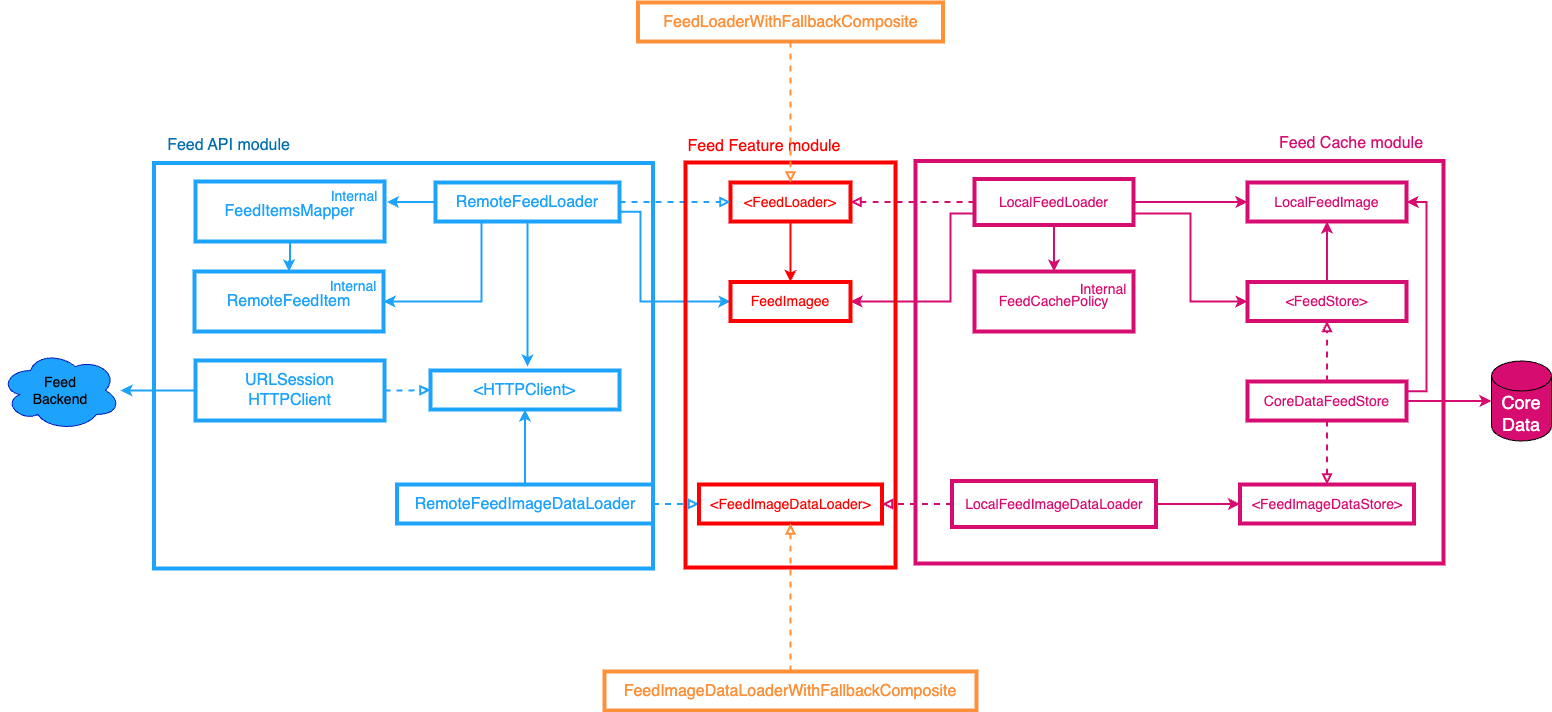

The diagram above was exported from draw.io. Its source (the exported page's mxGraphModel, read from the mxfile embedded in the PNG):
<mxGraphModel dx="859" dy="886" grid="0" gridSize="10" guides="1" tooltips="1" connect="1" arrows="1" fold="1" page="1" pageScale="1" pageWidth="1400" pageHeight="850" math="0" shadow="0">
  <root>
    <mxCell id="0" />
    <mxCell id="1" parent="0" />
    <mxCell id="DaBoR0gVyzuO1eZjZUi0-1" style="edgeStyle=orthogonalEdgeStyle;rounded=0;orthogonalLoop=1;jettySize=auto;html=1;exitX=0.5;exitY=1;exitDx=0;exitDy=0;entryX=0.5;entryY=0;entryDx=0;entryDy=0;strokeColor=#FF0000;strokeWidth=2;" parent="1" source="DaBoR0gVyzuO1eZjZUi0-2" target="DaBoR0gVyzuO1eZjZUi0-31" edge="1">
      <mxGeometry relative="1" as="geometry" />
    </mxCell>
    <mxCell id="DaBoR0gVyzuO1eZjZUi0-2" value="&lt;font style=&quot;font-size: 14px;&quot;&gt;&amp;lt;FeedLoader&amp;gt;&lt;/font&gt;" style="rounded=0;whiteSpace=wrap;html=1;fillColor=none;strokeColor=#FF0000;strokeWidth=4;fontSize=14;fontColor=#FF0000;" parent="1" vertex="1">
      <mxGeometry x="785" y="258" width="120" height="39" as="geometry" />
    </mxCell>
    <mxCell id="DaBoR0gVyzuO1eZjZUi0-3" style="edgeStyle=orthogonalEdgeStyle;rounded=0;orthogonalLoop=1;jettySize=auto;html=1;entryX=1;entryY=0.5;entryDx=0;entryDy=0;strokeColor=#D70C70;strokeWidth=2;endArrow=block;endFill=0;dashed=1;" parent="1" source="DaBoR0gVyzuO1eZjZUi0-8" target="DaBoR0gVyzuO1eZjZUi0-2" edge="1">
      <mxGeometry relative="1" as="geometry" />
    </mxCell>
    <mxCell id="DaBoR0gVyzuO1eZjZUi0-4" style="edgeStyle=orthogonalEdgeStyle;rounded=0;orthogonalLoop=1;jettySize=auto;html=1;exitX=0;exitY=0.75;exitDx=0;exitDy=0;entryX=1;entryY=0.5;entryDx=0;entryDy=0;strokeColor=#D70C70;strokeWidth=2;" parent="1" source="DaBoR0gVyzuO1eZjZUi0-8" target="DaBoR0gVyzuO1eZjZUi0-31" edge="1">
      <mxGeometry relative="1" as="geometry">
        <Array as="points">
          <mxPoint x="1005" y="289" />
          <mxPoint x="1005" y="377" />
        </Array>
      </mxGeometry>
    </mxCell>
    <mxCell id="DaBoR0gVyzuO1eZjZUi0-5" style="edgeStyle=orthogonalEdgeStyle;rounded=0;orthogonalLoop=1;jettySize=auto;html=1;entryX=0.5;entryY=0;entryDx=0;entryDy=0;strokeColor=#D70C70;strokeWidth=2;" parent="1" source="DaBoR0gVyzuO1eZjZUi0-8" target="DaBoR0gVyzuO1eZjZUi0-38" edge="1">
      <mxGeometry relative="1" as="geometry" />
    </mxCell>
    <mxCell id="DaBoR0gVyzuO1eZjZUi0-6" style="edgeStyle=orthogonalEdgeStyle;rounded=0;orthogonalLoop=1;jettySize=auto;html=1;exitX=1;exitY=0.5;exitDx=0;exitDy=0;entryX=0;entryY=0.5;entryDx=0;entryDy=0;strokeColor=#D70C70;strokeWidth=2;" parent="1" source="DaBoR0gVyzuO1eZjZUi0-8" target="DaBoR0gVyzuO1eZjZUi0-27" edge="1">
      <mxGeometry relative="1" as="geometry" />
    </mxCell>
    <mxCell id="DaBoR0gVyzuO1eZjZUi0-7" style="edgeStyle=orthogonalEdgeStyle;rounded=0;orthogonalLoop=1;jettySize=auto;html=1;exitX=1;exitY=0.75;exitDx=0;exitDy=0;entryX=0;entryY=0.5;entryDx=0;entryDy=0;strokeColor=#D70C70;strokeWidth=2;" parent="1" source="DaBoR0gVyzuO1eZjZUi0-8" target="DaBoR0gVyzuO1eZjZUi0-29" edge="1">
      <mxGeometry relative="1" as="geometry" />
    </mxCell>
    <mxCell id="DaBoR0gVyzuO1eZjZUi0-8" value="&lt;font style=&quot;font-size: 14px;&quot;&gt;LocalFeedLoader&lt;/font&gt;" style="rounded=0;whiteSpace=wrap;html=1;fillColor=none;strokeColor=#D70C70;strokeWidth=4;fontColor=#D70C70;fontSize=14;" parent="1" vertex="1">
      <mxGeometry x="1029" y="254.5" width="159" height="46" as="geometry" />
    </mxCell>
    <mxCell id="DaBoR0gVyzuO1eZjZUi0-9" style="edgeStyle=orthogonalEdgeStyle;rounded=0;orthogonalLoop=1;jettySize=auto;html=1;entryX=0.5;entryY=0;entryDx=0;entryDy=0;strokeColor=#1EA3FC;strokeWidth=2;" parent="1" source="DaBoR0gVyzuO1eZjZUi0-10" target="DaBoR0gVyzuO1eZjZUi0-25" edge="1">
      <mxGeometry relative="1" as="geometry" />
    </mxCell>
    <mxCell id="DaBoR0gVyzuO1eZjZUi0-10" value="&lt;font style=&quot;font-size: 16px;&quot;&gt;FeedItemsMapper&lt;/font&gt;" style="rounded=0;whiteSpace=wrap;html=1;fillColor=none;strokeColor=#1EA3FC;strokeWidth=4;fontColor=#1EA3FC;fontSize=16;" parent="1" vertex="1">
      <mxGeometry x="250" y="257" width="189" height="60" as="geometry" />
    </mxCell>
    <mxCell id="DaBoR0gVyzuO1eZjZUi0-11" style="edgeStyle=orthogonalEdgeStyle;rounded=0;orthogonalLoop=1;jettySize=auto;html=1;exitX=0.5;exitY=1;exitDx=0;exitDy=0;strokeColor=#1EA3FC;strokeWidth=2;" parent="1" source="DaBoR0gVyzuO1eZjZUi0-16" edge="1">
      <mxGeometry relative="1" as="geometry">
        <mxPoint x="582" y="442" as="targetPoint" />
        <mxPoint x="582" y="317" as="sourcePoint" />
      </mxGeometry>
    </mxCell>
    <mxCell id="DaBoR0gVyzuO1eZjZUi0-12" style="edgeStyle=orthogonalEdgeStyle;rounded=0;orthogonalLoop=1;jettySize=auto;html=1;strokeColor=#1EA3FC;strokeWidth=2;" parent="1" source="DaBoR0gVyzuO1eZjZUi0-16" edge="1">
      <mxGeometry relative="1" as="geometry">
        <mxPoint x="441.41176470588243" y="277.5" as="targetPoint" />
      </mxGeometry>
    </mxCell>
    <mxCell id="DaBoR0gVyzuO1eZjZUi0-13" style="edgeStyle=orthogonalEdgeStyle;rounded=0;orthogonalLoop=1;jettySize=auto;html=1;exitX=0.25;exitY=1;exitDx=0;exitDy=0;entryX=1;entryY=0.5;entryDx=0;entryDy=0;strokeColor=#1EA3FC;strokeWidth=2;" parent="1" source="DaBoR0gVyzuO1eZjZUi0-16" target="DaBoR0gVyzuO1eZjZUi0-25" edge="1">
      <mxGeometry relative="1" as="geometry" />
    </mxCell>
    <mxCell id="DaBoR0gVyzuO1eZjZUi0-14" style="edgeStyle=orthogonalEdgeStyle;rounded=0;orthogonalLoop=1;jettySize=auto;html=1;entryX=0;entryY=0.5;entryDx=0;entryDy=0;strokeColor=#1EA3FC;strokeWidth=2;dashed=1;endArrow=block;endFill=0;" parent="1" source="DaBoR0gVyzuO1eZjZUi0-16" target="DaBoR0gVyzuO1eZjZUi0-2" edge="1">
      <mxGeometry relative="1" as="geometry" />
    </mxCell>
    <mxCell id="DaBoR0gVyzuO1eZjZUi0-15" style="edgeStyle=orthogonalEdgeStyle;rounded=0;orthogonalLoop=1;jettySize=auto;html=1;exitX=1;exitY=0.75;exitDx=0;exitDy=0;entryX=0;entryY=0.5;entryDx=0;entryDy=0;strokeColor=#1EA3FC;strokeWidth=2;" parent="1" source="DaBoR0gVyzuO1eZjZUi0-16" target="DaBoR0gVyzuO1eZjZUi0-31" edge="1">
      <mxGeometry relative="1" as="geometry">
        <Array as="points">
          <mxPoint x="695" y="287" />
          <mxPoint x="695" y="377" />
        </Array>
      </mxGeometry>
    </mxCell>
    <mxCell id="DaBoR0gVyzuO1eZjZUi0-16" value="&lt;font style=&quot;font-size: 16px;&quot;&gt;RemoteFeedLoader&lt;/font&gt;" style="rounded=0;whiteSpace=wrap;html=1;fillColor=none;strokeColor=#1EA3FC;strokeWidth=4;fontColor=#1EA3FC;fontSize=16;" parent="1" vertex="1">
      <mxGeometry x="490" y="258" width="184" height="39" as="geometry" />
    </mxCell>
    <mxCell id="DaBoR0gVyzuO1eZjZUi0-17" value="&lt;font style=&quot;font-size: 16px;&quot;&gt;&amp;lt;HTTPClient&amp;gt;&lt;/font&gt;" style="rounded=0;whiteSpace=wrap;html=1;fillColor=none;strokeColor=#1EA3FC;strokeWidth=4;fontColor=#1EA3FC;fontSize=16;" parent="1" vertex="1">
      <mxGeometry x="485" y="446" width="189" height="39" as="geometry" />
    </mxCell>
    <mxCell id="DaBoR0gVyzuO1eZjZUi0-18" value="&lt;font style=&quot;font-size: 14px;&quot;&gt;Feed&lt;br style=&quot;font-size: 14px;&quot;&gt;Backend&lt;/font&gt;" style="ellipse;shape=cloud;whiteSpace=wrap;html=1;fillColor=#1ea3fc;fontColor=#000000;strokeColor=#001DBC;fontSize=14;" parent="1" vertex="1">
      <mxGeometry x="55" y="426" width="120" height="80" as="geometry" />
    </mxCell>
    <mxCell id="DaBoR0gVyzuO1eZjZUi0-19" style="edgeStyle=orthogonalEdgeStyle;rounded=0;orthogonalLoop=1;jettySize=auto;html=1;exitX=1;exitY=0.5;exitDx=0;exitDy=0;entryX=0;entryY=0.5;entryDx=0;entryDy=0;strokeWidth=2;endArrow=block;endFill=0;dashed=1;strokeColor=#1EA3FC;" parent="1" source="DaBoR0gVyzuO1eZjZUi0-21" target="DaBoR0gVyzuO1eZjZUi0-17" edge="1">
      <mxGeometry relative="1" as="geometry" />
    </mxCell>
    <mxCell id="DaBoR0gVyzuO1eZjZUi0-20" style="edgeStyle=orthogonalEdgeStyle;rounded=0;orthogonalLoop=1;jettySize=auto;html=1;strokeColor=#1EA3FC;strokeWidth=2;" parent="1" source="DaBoR0gVyzuO1eZjZUi0-21" target="DaBoR0gVyzuO1eZjZUi0-18" edge="1">
      <mxGeometry relative="1" as="geometry" />
    </mxCell>
    <mxCell id="DaBoR0gVyzuO1eZjZUi0-21" value="&lt;span style=&quot;font-family: Helvetica; font-size: 16px; font-style: normal; font-variant-ligatures: normal; font-variant-caps: normal; font-weight: 400; letter-spacing: normal; orphans: 2; text-align: center; text-indent: 0px; text-transform: none; widows: 2; word-spacing: 0px; -webkit-text-stroke-width: 0px; background-color: rgb(251, 251, 251); text-decoration-thickness: initial; text-decoration-style: initial; text-decoration-color: initial; float: none; display: inline !important;&quot;&gt;URLSession&lt;br&gt;HTTPClient&lt;br&gt;&lt;/span&gt;" style="rounded=0;whiteSpace=wrap;html=1;fillColor=none;strokeColor=#1EA3FC;strokeWidth=4;fontColor=#1EA3FC;" parent="1" vertex="1">
      <mxGeometry x="250" y="436" width="189" height="60" as="geometry" />
    </mxCell>
    <mxCell id="DaBoR0gVyzuO1eZjZUi0-22" value="" style="rounded=0;whiteSpace=wrap;html=1;fillColor=none;strokeWidth=4;strokeColor=#1EA3FC;" parent="1" vertex="1">
      <mxGeometry x="208.5" y="238.5" width="499" height="405.5" as="geometry" />
    </mxCell>
    <mxCell id="DaBoR0gVyzuO1eZjZUi0-23" value="Feed API module" style="text;html=1;strokeColor=none;fillColor=none;align=center;verticalAlign=middle;whiteSpace=wrap;rounded=0;strokeWidth=0;fontColor=#006EAF;fontStyle=0;fontSize=16;" parent="1" vertex="1">
      <mxGeometry x="219.5" y="206" width="127" height="30" as="geometry" />
    </mxCell>
    <mxCell id="DaBoR0gVyzuO1eZjZUi0-24" value="&lt;font style=&quot;font-size: 14px;&quot;&gt;Internal&lt;/font&gt;" style="text;html=1;strokeColor=none;fillColor=none;align=center;verticalAlign=middle;whiteSpace=wrap;rounded=0;labelPosition=center;verticalLabelPosition=middle;fontColor=#1EA3FC;" parent="1" vertex="1">
      <mxGeometry x="379" y="257" width="60" height="30" as="geometry" />
    </mxCell>
    <mxCell id="DaBoR0gVyzuO1eZjZUi0-25" value="RemoteFeedItem" style="rounded=0;whiteSpace=wrap;html=1;fillColor=none;strokeColor=#1EA3FC;strokeWidth=4;fontColor=#1EA3FC;fontSize=16;" parent="1" vertex="1">
      <mxGeometry x="249" y="347" width="189" height="60" as="geometry" />
    </mxCell>
    <mxCell id="DaBoR0gVyzuO1eZjZUi0-26" value="&lt;font style=&quot;font-size: 14px;&quot;&gt;Internal&lt;/font&gt;" style="text;html=1;strokeColor=none;fillColor=none;align=center;verticalAlign=middle;whiteSpace=wrap;rounded=0;labelPosition=center;verticalLabelPosition=middle;fontColor=#1EA3FC;" parent="1" vertex="1">
      <mxGeometry x="378" y="347" width="60" height="30" as="geometry" />
    </mxCell>
    <mxCell id="DaBoR0gVyzuO1eZjZUi0-27" value="&lt;font style=&quot;font-size: 14px;&quot;&gt;LocalFeedImage&lt;/font&gt;" style="rounded=0;whiteSpace=wrap;html=1;fillColor=none;strokeColor=#D70C70;strokeWidth=4;fontColor=#D70C70;fontSize=14;" parent="1" vertex="1">
      <mxGeometry x="1302" y="258" width="159" height="39" as="geometry" />
    </mxCell>
    <mxCell id="DaBoR0gVyzuO1eZjZUi0-28" style="edgeStyle=orthogonalEdgeStyle;rounded=0;orthogonalLoop=1;jettySize=auto;html=1;entryX=0.5;entryY=1;entryDx=0;entryDy=0;strokeColor=#D70C70;strokeWidth=2;" parent="1" source="DaBoR0gVyzuO1eZjZUi0-29" target="DaBoR0gVyzuO1eZjZUi0-27" edge="1">
      <mxGeometry relative="1" as="geometry" />
    </mxCell>
    <mxCell id="DaBoR0gVyzuO1eZjZUi0-29" value="&lt;font style=&quot;font-size: 14px;&quot;&gt;&amp;lt;FeedStore&amp;gt;&lt;/font&gt;" style="rounded=0;whiteSpace=wrap;html=1;fillColor=none;strokeColor=#D70C70;strokeWidth=4;fontColor=#D70C70;fontSize=14;" parent="1" vertex="1">
      <mxGeometry x="1302" y="357.5" width="159" height="39" as="geometry" />
    </mxCell>
    <mxCell id="DaBoR0gVyzuO1eZjZUi0-30" value="Feed Cache module" style="text;html=1;strokeColor=none;fillColor=none;align=center;verticalAlign=middle;whiteSpace=wrap;rounded=0;strokeWidth=0;fontColor=#D70C70;fontStyle=0;fontSize=16;" parent="1" vertex="1">
      <mxGeometry x="1327" y="204" width="158" height="30" as="geometry" />
    </mxCell>
    <mxCell id="DaBoR0gVyzuO1eZjZUi0-31" value="&lt;font style=&quot;font-size: 14px;&quot;&gt;FeedImagee&lt;/font&gt;" style="rounded=0;whiteSpace=wrap;html=1;fillColor=none;strokeColor=#FF0000;strokeWidth=4;fontSize=14;fontColor=#FF0000;" parent="1" vertex="1">
      <mxGeometry x="785" y="357.5" width="120" height="39" as="geometry" />
    </mxCell>
    <mxCell id="DaBoR0gVyzuO1eZjZUi0-32" value="" style="rounded=0;whiteSpace=wrap;html=1;fillColor=none;strokeWidth=4;strokeColor=#ff0000;" parent="1" vertex="1">
      <mxGeometry x="740" y="238" width="210" height="405" as="geometry" />
    </mxCell>
    <mxCell id="DaBoR0gVyzuO1eZjZUi0-33" style="edgeStyle=orthogonalEdgeStyle;rounded=0;orthogonalLoop=1;jettySize=auto;html=1;entryX=0.5;entryY=1;entryDx=0;entryDy=0;strokeColor=#D70C70;strokeWidth=2;endArrow=block;endFill=0;dashed=1;" parent="1" source="DaBoR0gVyzuO1eZjZUi0-36" target="DaBoR0gVyzuO1eZjZUi0-29" edge="1">
      <mxGeometry relative="1" as="geometry" />
    </mxCell>
    <mxCell id="DaBoR0gVyzuO1eZjZUi0-34" style="edgeStyle=orthogonalEdgeStyle;rounded=0;orthogonalLoop=1;jettySize=auto;html=1;exitX=0.5;exitY=1;exitDx=0;exitDy=0;entryX=0.5;entryY=0;entryDx=0;entryDy=0;strokeColor=#D70C70;strokeWidth=2;endArrow=block;endFill=0;dashed=1;" parent="1" source="DaBoR0gVyzuO1eZjZUi0-36" target="DaBoR0gVyzuO1eZjZUi0-49" edge="1">
      <mxGeometry relative="1" as="geometry" />
    </mxCell>
    <mxCell id="DaBoR0gVyzuO1eZjZUi0-35" style="edgeStyle=orthogonalEdgeStyle;rounded=0;orthogonalLoop=1;jettySize=auto;html=1;exitX=1;exitY=0.25;exitDx=0;exitDy=0;entryX=1;entryY=0.5;entryDx=0;entryDy=0;strokeColor=#D70C70;strokeWidth=2;" parent="1" source="DaBoR0gVyzuO1eZjZUi0-36" target="DaBoR0gVyzuO1eZjZUi0-27" edge="1">
      <mxGeometry relative="1" as="geometry" />
    </mxCell>
    <mxCell id="DaBoR0gVyzuO1eZjZUi0-36" value="&lt;font style=&quot;font-size: 14px;&quot;&gt;CoreDataFeedStore&lt;br&gt;&lt;/font&gt;" style="rounded=0;whiteSpace=wrap;html=1;fillColor=none;strokeColor=#D70C70;strokeWidth=4;fontSize=14;gradientColor=#b3b3b3;fontColor=#D70C70;" parent="1" vertex="1">
      <mxGeometry x="1302" y="457" width="159" height="39" as="geometry" />
    </mxCell>
    <mxCell id="DaBoR0gVyzuO1eZjZUi0-37" value="" style="rounded=0;whiteSpace=wrap;html=1;fillColor=none;strokeWidth=4;strokeColor=#D70C70;" parent="1" vertex="1">
      <mxGeometry x="970" y="236.5" width="528" height="402.5" as="geometry" />
    </mxCell>
    <mxCell id="DaBoR0gVyzuO1eZjZUi0-38" value="&lt;font style=&quot;font-size: 14px;&quot;&gt;FeedCachePolicy&lt;/font&gt;" style="rounded=0;whiteSpace=wrap;html=1;fillColor=none;strokeColor=#D70C70;strokeWidth=4;fontColor=#D70C70;fontSize=14;" parent="1" vertex="1">
      <mxGeometry x="1029" y="347" width="159" height="60" as="geometry" />
    </mxCell>
    <mxCell id="DaBoR0gVyzuO1eZjZUi0-39" value="&lt;font style=&quot;font-size: 14px;&quot;&gt;Internal&lt;/font&gt;" style="text;html=1;strokeColor=none;fillColor=none;align=center;verticalAlign=middle;whiteSpace=wrap;rounded=0;labelPosition=center;verticalLabelPosition=middle;fontColor=#D70C70;" parent="1" vertex="1">
      <mxGeometry x="1128" y="350" width="60" height="30" as="geometry" />
    </mxCell>
    <mxCell id="DaBoR0gVyzuO1eZjZUi0-40" value="&lt;font color=&quot;#ffffff&quot; style=&quot;font-size: 18px;&quot;&gt;Core&lt;br&gt;Data&lt;/font&gt;" style="shape=cylinder3;whiteSpace=wrap;html=1;boundedLbl=1;backgroundOutline=1;size=15;strokeColor=#000000;gradientColor=none;fillColor=#D70C70;gradientDirection=north;strokeWidth=1;" parent="1" vertex="1">
      <mxGeometry x="1546" y="436.5" width="60" height="80" as="geometry" />
    </mxCell>
    <mxCell id="DaBoR0gVyzuO1eZjZUi0-41" style="edgeStyle=orthogonalEdgeStyle;rounded=0;orthogonalLoop=1;jettySize=auto;html=1;entryX=0.5;entryY=1;entryDx=0;entryDy=0;strokeColor=#1EA3FC;strokeWidth=2;" parent="1" source="DaBoR0gVyzuO1eZjZUi0-43" target="DaBoR0gVyzuO1eZjZUi0-17" edge="1">
      <mxGeometry relative="1" as="geometry" />
    </mxCell>
    <mxCell id="DaBoR0gVyzuO1eZjZUi0-42" style="edgeStyle=orthogonalEdgeStyle;rounded=0;orthogonalLoop=1;jettySize=auto;html=1;exitX=1;exitY=0.5;exitDx=0;exitDy=0;entryX=0;entryY=0.5;entryDx=0;entryDy=0;strokeColor=#1EA3FC;strokeWidth=2;dashed=1;endArrow=block;endFill=0;" parent="1" source="DaBoR0gVyzuO1eZjZUi0-43" target="DaBoR0gVyzuO1eZjZUi0-45" edge="1">
      <mxGeometry relative="1" as="geometry" />
    </mxCell>
    <mxCell id="DaBoR0gVyzuO1eZjZUi0-43" value="&lt;font style=&quot;font-size: 16px;&quot;&gt;RemoteFeedImageDataLoader&lt;/font&gt;" style="rounded=0;whiteSpace=wrap;html=1;fillColor=none;strokeColor=#1EA3FC;strokeWidth=4;fontColor=#1EA3FC;fontSize=16;" parent="1" vertex="1">
      <mxGeometry x="451.5" y="560" width="256" height="39" as="geometry" />
    </mxCell>
    <mxCell id="DaBoR0gVyzuO1eZjZUi0-44" value="Feed Feature module" style="text;html=1;strokeColor=none;fillColor=none;align=center;verticalAlign=middle;whiteSpace=wrap;rounded=0;strokeWidth=0;fontColor=#FF0000;fontStyle=0;fontSize=16;" parent="1" vertex="1">
      <mxGeometry x="740" y="207" width="158" height="30" as="geometry" />
    </mxCell>
    <mxCell id="DaBoR0gVyzuO1eZjZUi0-45" value="&lt;font style=&quot;font-size: 14px;&quot;&gt;&amp;lt;FeedImageDataLoader&amp;gt;&lt;/font&gt;" style="rounded=0;whiteSpace=wrap;html=1;fillColor=none;strokeColor=#FF0000;strokeWidth=4;fontSize=14;fontColor=#FF0000;" parent="1" vertex="1">
      <mxGeometry x="753.5" y="560" width="183" height="39" as="geometry" />
    </mxCell>
    <mxCell id="DaBoR0gVyzuO1eZjZUi0-46" style="edgeStyle=orthogonalEdgeStyle;rounded=0;orthogonalLoop=1;jettySize=auto;html=1;entryX=1;entryY=0.5;entryDx=0;entryDy=0;strokeColor=#D70C70;strokeWidth=2;endArrow=block;endFill=0;dashed=1;" parent="1" source="DaBoR0gVyzuO1eZjZUi0-48" target="DaBoR0gVyzuO1eZjZUi0-45" edge="1">
      <mxGeometry relative="1" as="geometry" />
    </mxCell>
    <mxCell id="DaBoR0gVyzuO1eZjZUi0-47" style="edgeStyle=orthogonalEdgeStyle;rounded=0;orthogonalLoop=1;jettySize=auto;html=1;entryX=0;entryY=0.5;entryDx=0;entryDy=0;strokeColor=#D70C70;strokeWidth=2;" parent="1" source="DaBoR0gVyzuO1eZjZUi0-48" target="DaBoR0gVyzuO1eZjZUi0-49" edge="1">
      <mxGeometry relative="1" as="geometry" />
    </mxCell>
    <mxCell id="DaBoR0gVyzuO1eZjZUi0-48" value="LocalFeedImageDataLoader" style="rounded=0;whiteSpace=wrap;html=1;fillColor=none;strokeColor=#D70C70;strokeWidth=4;fontColor=#D70C70;fontSize=14;" parent="1" vertex="1">
      <mxGeometry x="1006.5" y="556.5" width="204" height="46" as="geometry" />
    </mxCell>
    <mxCell id="DaBoR0gVyzuO1eZjZUi0-49" value="&lt;font style=&quot;font-size: 14px;&quot;&gt;&amp;lt;FeedImageDataStore&amp;gt;&lt;br&gt;&lt;/font&gt;" style="rounded=0;whiteSpace=wrap;html=1;fillColor=none;strokeColor=#D70C70;strokeWidth=4;fontSize=14;gradientColor=#b3b3b3;fontColor=#D70C70;" parent="1" vertex="1">
      <mxGeometry x="1294.5" y="560" width="174" height="39" as="geometry" />
    </mxCell>
    <mxCell id="DaBoR0gVyzuO1eZjZUi0-50" style="edgeStyle=orthogonalEdgeStyle;rounded=0;orthogonalLoop=1;jettySize=auto;html=1;exitX=1;exitY=0.5;exitDx=0;exitDy=0;entryX=0;entryY=0.5;entryDx=0;entryDy=0;entryPerimeter=0;strokeColor=#D70C70;strokeWidth=2;" parent="1" source="DaBoR0gVyzuO1eZjZUi0-36" target="DaBoR0gVyzuO1eZjZUi0-40" edge="1">
      <mxGeometry relative="1" as="geometry" />
    </mxCell>
    <mxCell id="502LVH5s2Y_56XpgMkL3-6" style="edgeStyle=orthogonalEdgeStyle;rounded=0;orthogonalLoop=1;jettySize=auto;html=1;entryX=0.5;entryY=0;entryDx=0;entryDy=0;strokeWidth=2;strokeColor=#fe9039;dashed=1;endArrow=block;endFill=0;" parent="1" source="502LVH5s2Y_56XpgMkL3-3" target="DaBoR0gVyzuO1eZjZUi0-2" edge="1">
      <mxGeometry relative="1" as="geometry" />
    </mxCell>
    <mxCell id="502LVH5s2Y_56XpgMkL3-3" value="&lt;font style=&quot;font-size: 16px;&quot;&gt;FeedLoaderWithFallbackComposite&lt;/font&gt;" style="rounded=0;whiteSpace=wrap;html=1;fillColor=none;strokeColor=#fe9039;strokeWidth=4;fontColor=#FE9039;fontSize=16;" parent="1" vertex="1">
      <mxGeometry x="692.5" y="78" width="305" height="39" as="geometry" />
    </mxCell>
    <mxCell id="502LVH5s2Y_56XpgMkL3-7" style="edgeStyle=orthogonalEdgeStyle;rounded=0;orthogonalLoop=1;jettySize=auto;html=1;entryX=0.5;entryY=1;entryDx=0;entryDy=0;strokeWidth=2;strokeColor=#fe9039;dashed=1;endArrow=block;endFill=0;" parent="1" source="502LVH5s2Y_56XpgMkL3-4" target="DaBoR0gVyzuO1eZjZUi0-45" edge="1">
      <mxGeometry relative="1" as="geometry" />
    </mxCell>
    <mxCell id="502LVH5s2Y_56XpgMkL3-4" value="FeedImageDataLoaderWithFallbackComposite" style="rounded=0;whiteSpace=wrap;html=1;fillColor=none;strokeColor=#FE9039;strokeWidth=4;fontColor=#FE9039;fontSize=16;" parent="1" vertex="1">
      <mxGeometry x="659" y="747" width="372" height="39" as="geometry" />
    </mxCell>
  </root>
</mxGraphModel>